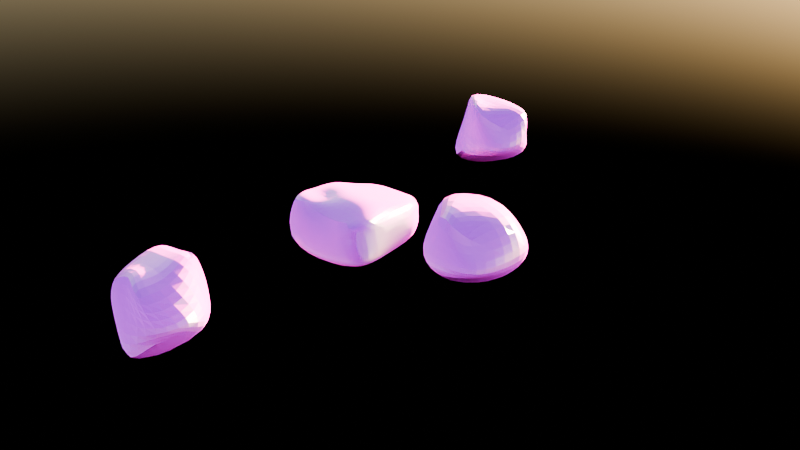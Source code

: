 # Source: Rock1.blend  (saved by Blender 4.2.66; exported with 4.5.12 LTS)
import bpy
from mathutils import Matrix  # noqa: F401  (used for matrix-valued properties, if any)

bpy.ops.wm.read_factory_settings(use_empty=True)
scene = bpy.context.scene
scene.name = 'Scene'

# ---- collections
col_collection = bpy.data.collections.new('Collection'); scene.collection.children.link(col_collection)

# ---- images (referenced by path relative to the original .blend; pixels are not part of the script)
import os
ASSET_DIR = os.environ.get("B2B_ASSET_DIR", "")  # directory of the original .blend (textures are referenced by path, not embedded)
HERE = os.path.dirname(os.path.abspath(__file__))  # packed textures are extracted next to this script under _unpacked/

def load_image(name, relpath, width, height, colorspace="sRGB"):
    """Load a texture the original file referenced (path relative to the .blend, or extracted next to this script)."""
    p = next((c for c in (os.path.join(HERE, relpath), os.path.join(ASSET_DIR, relpath)) if relpath and os.path.exists(c)), "")
    if p:
        img = bpy.data.images.load(p, check_existing=True)
        img.name = name
    else:  # same state as the original file: an image datablock whose file is absent (Cycles renders it pink)
        img = bpy.data.images.new(name, width, height)
        img.source = "FILE"
        img.filepath = "//" + (relpath or name)
    img.colorspace_settings.name = colorspace
    return img
img_rock_surface_diff_4k_jpg = load_image('rock_surface_diff_4k.jpg', 'rock_surface_diff_4k.jpg', 1024, 1024, 'sRGB')
img_rock_surface_nor_gl_4k_exr = load_image('rock_surface_nor_gl_4k.exr', 'rock_surface_nor_gl_4k.exr', 1024, 1024, 'Linear Rec.709')
img_rock_surface_rough_4k_exr = load_image('rock_surface_rough_4k.exr', 'rock_surface_rough_4k.exr', 1024, 1024, 'Linear Rec.709')

# ---- materials (node trees are filled in below, after node groups)
mat_rock = bpy.data.materials.new('Rock')

# ---- material node trees
mat_rock.use_nodes = True; mat_rock.node_tree.nodes.clear()
_N = mat_rock.node_tree.nodes; _L = mat_rock.node_tree.links
n0 = _N.new('ShaderNodeBsdfPrincipled'); n0.name = 'Principled BSDF'; n0.location = (10, 270)
n1 = _N.new('ShaderNodeOutputMaterial'); n1.name = 'Material Output'; n1.location = (300, 270)
n2 = _N.new('ShaderNodeTexImage'); n2.name = 'Image Texture.001'; n2.location = (-621, 524)
n2.image = img_rock_surface_diff_4k_jpg
n3 = _N.new('ShaderNodeTexImage'); n3.name = 'Image Texture.002'; n3.location = (-628, -47)
n3.image = img_rock_surface_nor_gl_4k_exr
n4 = _N.new('ShaderNodeNormalMap'); n4.name = 'Normal Map'; n4.location = (-177, 37)
n5 = _N.new('ShaderNodeTexImage'); n5.name = 'Image Texture'; n5.location = (-627, 241)
n5.image = img_rock_surface_rough_4k_exr
_L.new(n0.outputs[0], n1.inputs[0])
_L.new(n2.outputs[0], n0.inputs[0])
_L.new(n4.outputs[0], n0.inputs[5])
_L.new(n3.outputs[0], n4.inputs[1])
_L.new(n5.outputs[0], n0.inputs[2])
n1.is_active_output = True

# ---- world
world_world = bpy.data.worlds.new('World'); scene.world = world_world
world_world.use_nodes = True; world_world.node_tree.nodes.clear()
_N = world_world.node_tree.nodes; _L = world_world.node_tree.links
n0 = _N.new('ShaderNodeOutputWorld'); n0.name = 'World Output'; n0.location = (300, 300)
n1 = _N.new('ShaderNodeBackground'); n1.name = 'Background'; n1.location = (10, 300)
n2 = _N.new('ShaderNodeTexSky'); n2.name = 'Sky Texture'; n2.location = (-280, 280)
_L.new(n1.outputs[0], n0.inputs[0])
_L.new(n2.outputs[0], n1.inputs[0])
n0.is_active_output = True
world_world.color = (0.05088, 0.05088, 0.05088)
world_world.sun_shadow_jitter_overblur = 0.0

# ---- meshes
me_cube_002 = bpy.data.meshes.new('Cube.002')
me_cube_002.from_pydata([(-0.323, -0.5867, -0.4795), (-0.02269, -0.5651, 1.037), (-1.259, 0.9848, -0.8308), (-0.9812, 0.09183, 0.8364), (0.3358, -0.8827, -0.1539), (0.05011, -0.6287, 0.4308), (0.8397, 0.4736, -0.2525), (0.7874, 0.2794, 0.5289), (-1.0, 0.0, -1.0), (-1.0, -1.0, 0.0), (-1.0, 0.0, 1.0), (-0.8869, 0.9816, 0.003765), (0.0, 1.0, -1.0), (0.0, 1.0, 1.0), (1.0, 1.0, 0.0), (0.9154, 0.008638, -0.4006), (1.0, 0.0, 1.0), (1.0, -1.0, 0.0), (-0.1392, -0.9868, -0.2571), (0.0, -1.0, 1.0), (0.0, 0.0, 1.0), (0.0, 0.0, -1.0), (0.0, -1.0, 0.0), (1.0, 0.0, 0.0), (0.0, 1.0, 0.0), (-1.0, 0.0, 0.0)], [], [(25, 10, 3, 11), (24, 13, 7, 14), (23, 16, 5, 17), (22, 19, 1, 9), (21, 15, 4, 18), (20, 10, 1, 19), (16, 20, 19, 5), (7, 13, 20, 16), (13, 3, 10, 20), (8, 21, 18, 0), (2, 12, 21, 8), (12, 6, 15, 21), (18, 22, 9, 0), (4, 17, 22, 18), (17, 5, 19, 22), (15, 23, 17, 4), (6, 14, 23, 15), (14, 7, 16, 23), (12, 24, 14, 6), (2, 11, 24, 12), (11, 3, 13, 24), (8, 25, 11, 2), (0, 9, 25, 8), (9, 1, 10, 25)])
_uv = me_cube_002.uv_layers.new(name='UVMap')
_uv.uv.foreach_set('vector', [0.375, 0.1251, 0.5, 0.1251, 0.5, 0.25, 0.375, 0.25, 0.375, 0.375, 0.5, 0.375, 0.5, 0.5, 0.375, 0.5, 0.375, 0.625, 0.5, 0.625, 0.5, 0.75, 0.375, 0.75, 0.375, 0.8749, 0.5, 0.8749, 0.5, 0.9999, 0.375, 0.9999, 0.1251, 0.625, 0.25, 0.625, 0.25, 0.75, 0.1251, 0.75, 0.625, 0.625, 0.75, 0.625, 0.75, 0.75, 0.625, 0.75, 0.5, 0.625, 0.625, 0.625, 0.625, 0.75, 0.5, 0.75, 0.5, 0.5, 0.625, 0.5, 0.625, 0.625, 0.5, 0.625, 0.625, 0.5, 0.75, 0.5, 0.75, 0.625, 0.625, 0.625, 8.659e-05, 0.625, 0.1251, 0.625, 0.1251, 0.75, 8.659e-05, 0.75, 8.659e-05, 0.5, 0.1251, 0.5, 0.1251, 0.625, 8.659e-05, 0.625, 0.1251, 0.5, 0.25, 0.5, 0.25, 0.625, 0.1251, 0.625, 0.25, 0.8749, 0.375, 0.8749, 0.375, 0.9999, 0.25, 0.9999, 0.25, 0.75, 0.375, 0.75, 0.375, 0.8749, 0.25, 0.8749, 0.375, 0.75, 0.5, 0.75, 0.5, 0.8749, 0.375, 0.8749, 0.25, 0.625, 0.375, 0.625, 0.375, 0.75, 0.25, 0.75, 0.25, 0.5, 0.375, 0.5, 0.375, 0.625, 0.25, 0.625, 0.375, 0.5, 0.5, 0.5, 0.5, 0.625, 0.375, 0.625, 0.25, 0.375, 0.375, 0.375, 0.375, 0.5, 0.25, 0.5, 0.25, 0.25, 0.375, 0.25, 0.375, 0.375, 0.25, 0.375, 0.375, 0.25, 0.5, 0.25, 0.5, 0.375, 0.375, 0.375, 0.25, 0.1251, 0.375, 0.1251, 0.375, 0.25, 0.25, 0.25, 0.25, 8.659e-05, 0.375, 8.659e-05, 0.375, 0.1251, 0.25, 0.1251, 0.375, 8.659e-05, 0.5, 8.659e-05, 0.5, 0.1251, 0.375, 0.1251])
me_cube_002.materials.append(mat_rock)
me_cube_002.update()
me_cube_003 = bpy.data.meshes.new('Cube.003')
me_cube_003.from_pydata([(-0.323, -0.5867, -0.4795), (-0.02269, -0.5651, 1.037), (-0.2239, 0.9014, -0.1983), (-0.9812, 0.09183, 0.8364), (0.3358, -0.8827, -0.1539), (0.3572, -0.4398, 0.2591), (0.8397, 0.4736, -0.2525), (0.7874, 0.2794, 0.5289), (-1.39, -0.8892, -0.9206), (-0.629, -0.6657, 0.3849), (-1.0, 0.0, 1.0), (-0.8869, 0.9816, 0.003765), (0.08418, 0.6509, -0.1786), (0.1189, 0.1909, 1.087), (0.1103, 0.5712, 0.4966), (0.9154, 0.008638, -0.4006), (1.0, 0.0, 1.0), (1.0, -1.0, 0.0), (-0.1392, -0.9868, -0.2571), (0.0, -1.0, 1.0), (-0.01187, -0.3875, 0.7165), (0.0, 0.0, -1.0), (0.0, -1.0, 0.0), (1.0, 0.0, 0.0), (0.0, 1.0, 0.0), (-1.0, 0.0, 0.0)], [], [(25, 10, 3, 11), (24, 13, 7, 14), (23, 16, 5, 17), (22, 19, 1, 9), (21, 15, 4, 18), (20, 10, 1, 19), (16, 20, 19, 5), (7, 13, 20, 16), (13, 3, 10, 20), (8, 21, 18, 0), (2, 12, 21, 8), (12, 6, 15, 21), (18, 22, 9, 0), (4, 17, 22, 18), (17, 5, 19, 22), (15, 23, 17, 4), (6, 14, 23, 15), (14, 7, 16, 23), (12, 24, 14, 6), (2, 11, 24, 12), (11, 3, 13, 24), (8, 25, 11, 2), (0, 9, 25, 8), (9, 1, 10, 25)])
_uv = me_cube_003.uv_layers.new(name='UVMap')
_uv.uv.foreach_set('vector', [0.375, 0.1251, 0.5, 0.1251, 0.5, 0.25, 0.375, 0.25, 0.375, 0.375, 0.5, 0.375, 0.5, 0.5, 0.375, 0.5, 0.375, 0.625, 0.5, 0.625, 0.5, 0.75, 0.375, 0.75, 0.375, 0.8749, 0.5, 0.8749, 0.5, 0.9999, 0.375, 0.9999, 0.1251, 0.625, 0.25, 0.625, 0.25, 0.75, 0.1251, 0.75, 0.625, 0.625, 0.75, 0.625, 0.75, 0.75, 0.625, 0.75, 0.5, 0.625, 0.625, 0.625, 0.625, 0.75, 0.5, 0.75, 0.5, 0.5, 0.625, 0.5, 0.625, 0.625, 0.5, 0.625, 0.625, 0.5, 0.75, 0.5, 0.75, 0.625, 0.625, 0.625, 8.659e-05, 0.625, 0.1251, 0.625, 0.1251, 0.75, 8.659e-05, 0.75, 8.659e-05, 0.5, 0.1251, 0.5, 0.1251, 0.625, 8.659e-05, 0.625, 0.1251, 0.5, 0.25, 0.5, 0.25, 0.625, 0.1251, 0.625, 0.25, 0.8749, 0.375, 0.8749, 0.375, 0.9999, 0.25, 0.9999, 0.25, 0.75, 0.375, 0.75, 0.375, 0.8749, 0.25, 0.8749, 0.375, 0.75, 0.5, 0.75, 0.5, 0.8749, 0.375, 0.8749, 0.25, 0.625, 0.375, 0.625, 0.375, 0.75, 0.25, 0.75, 0.25, 0.5, 0.375, 0.5, 0.375, 0.625, 0.25, 0.625, 0.375, 0.5, 0.5, 0.5, 0.5, 0.625, 0.375, 0.625, 0.25, 0.375, 0.375, 0.375, 0.375, 0.5, 0.25, 0.5, 0.25, 0.25, 0.375, 0.25, 0.375, 0.375, 0.25, 0.375, 0.375, 0.25, 0.5, 0.25, 0.5, 0.375, 0.375, 0.375, 0.25, 0.1251, 0.375, 0.1251, 0.375, 0.25, 0.25, 0.25, 0.25, 8.659e-05, 0.375, 8.659e-05, 0.375, 0.1251, 0.25, 0.1251, 0.375, 8.659e-05, 0.5, 8.659e-05, 0.5, 0.1251, 0.375, 0.1251])
me_cube_003.materials.append(mat_rock)
me_cube_003.update()
me_cube_004 = bpy.data.meshes.new('Cube.004')
me_cube_004.from_pydata([(-0.323, -0.5867, -0.4795), (-0.4518, -0.9938, 0.5161), (-0.2579, 0.9962, -0.9638), (-0.6557, 0.4612, 1.039), (0.3358, -0.8827, -0.1539), (0.1397, -1.374, 0.6333), (0.8397, 0.4736, -0.2525), (0.4885, 0.4316, 1.297), (-1.39, -0.8892, -0.9206), (-0.8718, -0.9065, 0.08829), (-1.036, -0.3533, 0.647), (-0.8033, 0.6928, 0.369), (0.08418, 0.6509, -0.1786), (0.1189, 0.1909, 1.087), (0.1103, 0.5712, 0.4966), (0.9154, 0.008638, -0.4006), (0.8317, -0.5475, 0.7494), (1.0, -1.0, 0.0), (-0.2325, -1.337, -1.284), (-0.2792, -0.4856, 0.9813), (-0.01187, -0.3875, 0.7165), (0.2556, 0.1924, -1.189), (0.0, -1.0, 0.0), (1.0, 0.0, 0.0), (0.0, 1.0, 0.0), (-0.4895, -0.3329, -0.3275)], [], [(25, 10, 3, 11), (24, 13, 7, 14), (23, 16, 5, 17), (22, 19, 1, 9), (21, 15, 4, 18), (20, 10, 1, 19), (16, 20, 19, 5), (7, 13, 20, 16), (13, 3, 10, 20), (8, 21, 18, 0), (2, 12, 21, 8), (12, 6, 15, 21), (18, 22, 9, 0), (4, 17, 22, 18), (17, 5, 19, 22), (15, 23, 17, 4), (6, 14, 23, 15), (14, 7, 16, 23), (12, 24, 14, 6), (2, 11, 24, 12), (11, 3, 13, 24), (8, 25, 11, 2), (0, 9, 25, 8), (9, 1, 10, 25)])
_uv = me_cube_004.uv_layers.new(name='UVMap')
_uv.uv.foreach_set('vector', [0.375, 0.1251, 0.5, 0.1251, 0.5, 0.25, 0.375, 0.25, 0.375, 0.375, 0.5, 0.375, 0.5, 0.5, 0.375, 0.5, 0.375, 0.625, 0.5, 0.625, 0.5, 0.75, 0.375, 0.75, 0.375, 0.8749, 0.5, 0.8749, 0.5, 0.9999, 0.375, 0.9999, 0.1251, 0.625, 0.25, 0.625, 0.25, 0.75, 0.1251, 0.75, 0.625, 0.625, 0.75, 0.625, 0.75, 0.75, 0.625, 0.75, 0.5, 0.625, 0.625, 0.625, 0.625, 0.75, 0.5, 0.75, 0.5, 0.5, 0.625, 0.5, 0.625, 0.625, 0.5, 0.625, 0.625, 0.5, 0.75, 0.5, 0.75, 0.625, 0.625, 0.625, 8.659e-05, 0.625, 0.1251, 0.625, 0.1251, 0.75, 8.659e-05, 0.75, 8.659e-05, 0.5, 0.1251, 0.5, 0.1251, 0.625, 8.659e-05, 0.625, 0.1251, 0.5, 0.25, 0.5, 0.25, 0.625, 0.1251, 0.625, 0.25, 0.8749, 0.375, 0.8749, 0.375, 0.9999, 0.25, 0.9999, 0.25, 0.75, 0.375, 0.75, 0.375, 0.8749, 0.25, 0.8749, 0.375, 0.75, 0.5, 0.75, 0.5, 0.8749, 0.375, 0.8749, 0.25, 0.625, 0.375, 0.625, 0.375, 0.75, 0.25, 0.75, 0.25, 0.5, 0.375, 0.5, 0.375, 0.625, 0.25, 0.625, 0.375, 0.5, 0.5, 0.5, 0.5, 0.625, 0.375, 0.625, 0.25, 0.375, 0.375, 0.375, 0.375, 0.5, 0.25, 0.5, 0.25, 0.25, 0.375, 0.25, 0.375, 0.375, 0.25, 0.375, 0.375, 0.25, 0.5, 0.25, 0.5, 0.375, 0.375, 0.375, 0.25, 0.1251, 0.375, 0.1251, 0.375, 0.25, 0.25, 0.25, 0.25, 8.659e-05, 0.375, 8.659e-05, 0.375, 0.1251, 0.25, 0.1251, 0.375, 8.659e-05, 0.5, 8.659e-05, 0.5, 0.1251, 0.375, 0.1251])
me_cube_004.materials.append(mat_rock)
me_cube_004.update()
me_cube_005 = bpy.data.meshes.new('Cube.005')
me_cube_005.from_pydata([(-1.0, -1.0, -1.0), (-0.8841, -1.166, 0.505), (-0.9057, 0.8158, -0.821), (-0.3805, 0.5371, -0.0086), (1.0, -1.0, -1.0), (0.9159, -1.393, 0.2509), (0.9608, 0.7913, -0.8127), (0.7366, 0.8602, 0.1408), (-1.0, 0.0, -1.0), (-1.205, -1.444, -0.2083), (-1.0, 0.0, 0.2165), (-0.8307, 0.7563, -0.2943), (0.0, 1.0, -1.0), (-0.001084, 1.088, 0.06987), (1.339, 0.993, -0.4), (1.0, 0.0, -1.0), (1.0, 0.0, 0.2165), (1.181, -1.209, -0.4049), (0.0, -1.0, -1.0), (0.0, -1.0, 0.2165), (0.05972, -0.315, 0.4404), (0.0, 0.0, -1.0), (0.03086, -1.648, -0.6809), (1.0, 0.0, -0.3307), (0.08914, 0.861, -0.2978), (-1.0, 0.0, -0.3307), (-1.072, 0.5078, 0.1097), (0.5978, 1.032, 0.1113), (1.247, -0.6499, 0.1359), (-0.442, -1.083, 0.3608), (-0.942, -0.583, 0.3608), (-0.573, 1.052, 0.03636), (0.9615, 1.011, -0.2285), (1.098, 0.4882, 0.1846), (0.7471, -1.15, 0.1359), (0.1497, -0.741, 0.4592), (0.1492, 0.303, 0.3858), (0.6497, -0.241, 0.4592), (-0.319, -0.2754, 0.5647), (-0.3969, 0.4119, 0.1089), (0.5993, 0.4436, 0.1837), (0.7715, -0.5929, 0.4268), (-0.5248, -0.51, 0.1507)], [], [(25, 10, 26, 3, 11), (32, 27, 7), (23, 16, 28, 5, 17), (22, 19, 29, 1, 9), (21, 15, 4, 18), (42, 30, 1, 29), (41, 35, 19, 34), (40, 36, 20, 37), (39, 26, 10, 38), (8, 21, 18, 0), (2, 12, 21, 8), (12, 6, 15, 21), (18, 22, 9, 0), (4, 17, 22, 18), (17, 5, 34, 19, 22), (15, 23, 17, 4), (6, 14, 23, 15), (32, 7, 33), (12, 24, 14, 6), (2, 11, 24, 12), (11, 3, 31, 13, 24), (8, 25, 11, 2), (0, 9, 25, 8), (9, 1, 30, 10, 25), (14, 32, 33, 16, 23), (36, 39, 38, 20), (13, 31, 39, 36), (31, 3, 26, 39), (33, 40, 37, 16), (7, 27, 40, 33), (27, 13, 36, 40), (28, 41, 34, 5), (16, 37, 41, 28), (37, 20, 35, 41), (35, 42, 29, 19), (20, 38, 42, 35), (38, 10, 30, 42), (24, 13, 27, 32, 14)])
me_cube_005.polygons.foreach_set('use_smooth', [True] * 38)
_uv = me_cube_005.uv_layers.new(name='UVMap')
_uv.uv.foreach_set('vector', [0.375, 0.1251, 0.5, 0.1251, 0.5, 0.1876, 0.5, 0.25, 0.375, 0.25, 0.4375, 0.5, 0.5, 0.4375, 0.5, 0.5, 0.375, 0.625, 0.5, 0.625, 0.5, 0.6875, 0.5, 0.75, 0.375, 0.75, 0.375, 0.8749, 0.5, 0.8749, 0.5, 0.9374, 0.5, 0.9999, 0.375, 0.9999, 0.1251, 0.625, 0.25, 0.625, 0.25, 0.75, 0.1251, 0.75, 0.6875, 0.6875, 0.75, 0.6875, 0.75, 0.75, 0.6875, 0.75, 0.5625, 0.6875, 0.625, 0.6875, 0.625, 0.75, 0.5625, 0.75, 0.5625, 0.5625, 0.625, 0.5625, 0.625, 0.625, 0.5625, 0.625, 0.6875, 0.5625, 0.75, 0.5625, 0.75, 0.625, 0.6875, 0.625, 8.659e-05, 0.625, 0.1251, 0.625, 0.1251, 0.75, 8.659e-05, 0.75, 8.659e-05, 0.5, 0.1251, 0.5, 0.1251, 0.625, 8.659e-05, 0.625, 0.1251, 0.5, 0.25, 0.5, 0.25, 0.625, 0.1251, 0.625, 0.25, 0.8749, 0.375, 0.8749, 0.375, 0.9999, 0.25, 0.9999, 0.25, 0.75, 0.375, 0.75, 0.375, 0.8749, 0.25, 0.8749, 0.375, 0.75, 0.5, 0.75, 0.5, 0.8124, 0.5, 0.8749, 0.375, 0.8749, 0.25, 0.625, 0.375, 0.625, 0.375, 0.75, 0.25, 0.75, 0.25, 0.5, 0.375, 0.5, 0.375, 0.625, 0.25, 0.625, 0.4375, 0.5, 0.5, 0.5, 0.5, 0.5625, 0.25, 0.375, 0.375, 0.375, 0.375, 0.5, 0.25, 0.5, 0.25, 0.25, 0.375, 0.25, 0.375, 0.375, 0.25, 0.375, 0.375, 0.25, 0.5, 0.25, 0.5, 0.3125, 0.5, 0.375, 0.375, 0.375, 0.25, 0.1251, 0.375, 0.1251, 0.375, 0.25, 0.25, 0.25, 0.25, 8.659e-05, 0.375, 8.659e-05, 0.375, 0.1251, 0.25, 0.1251, 0.375, 8.659e-05, 0.5, 8.659e-05, 0.5, 0.06258, 0.5, 0.1251, 0.375, 0.1251, 0.375, 0.5, 0.4375, 0.5, 0.5, 0.5625, 0.5, 0.625, 0.375, 0.625, 0.625, 0.5625, 0.6875, 0.5625, 0.6875, 0.625, 0.625, 0.625, 0.625, 0.5, 0.6875, 0.5, 0.6875, 0.5625, 0.625, 0.5625, 0.6875, 0.5, 0.75, 0.5, 0.75, 0.5625, 0.6875, 0.5625, 0.5, 0.5625, 0.5625, 0.5625, 0.5625, 0.625, 0.5, 0.625, 0.5, 0.5, 0.5625, 0.5, 0.5625, 0.5625, 0.5, 0.5625, 0.5625, 0.5, 0.625, 0.5, 0.625, 0.5625, 0.5625, 0.5625, 0.5, 0.6875, 0.5625, 0.6875, 0.5625, 0.75, 0.5, 0.75, 0.5, 0.625, 0.5625, 0.625, 0.5625, 0.6875, 0.5, 0.6875, 0.5625, 0.625, 0.625, 0.625, 0.625, 0.6875, 0.5625, 0.6875, 0.625, 0.6875, 0.6875, 0.6875, 0.6875, 0.75, 0.625, 0.75, 0.625, 0.625, 0.6875, 0.625, 0.6875, 0.6875, 0.625, 0.6875, 0.6875, 0.625, 0.75, 0.625, 0.75, 0.6875, 0.6875, 0.6875, 0.375, 0.375, 0.5, 0.375, 0.5, 0.4375, 0.4375, 0.5, 0.375, 0.5])
me_cube_005.materials.append(mat_rock)
me_cube_005.update()

# ---- objects
ob_rock2 = bpy.data.objects.new('Rock2', me_cube_002)
ob_rock3 = bpy.data.objects.new('Rock3', me_cube_003)
ob_rock1 = bpy.data.objects.new('Rock1', me_cube_004)
ob_rock4 = bpy.data.objects.new('Rock4', me_cube_005)

# ---- transforms, parenting, visibility, modifiers, constraints
ob_rock2.location = (3.0, 0.0, 1.0)
_m = ob_rock2.modifiers.new('Subdivision', 'SUBSURF')
_m.levels = 5
ob_rock3.location = (0.0, 5.0, 1.0)
_m = ob_rock3.modifiers.new('Subdivision', 'SUBSURF')
_m.levels = 5
ob_rock1.location = (0.0, -5.0, 1.0)
_m = ob_rock1.modifiers.new('Subdivision', 'SUBSURF')
_m.levels = 5
ob_rock4.location = (0.0, 0.0, 1.0)
_m = ob_rock4.modifiers.new('Subdivision', 'SUBSURF')
_m.levels = 5

# ---- collection membership
col_collection.objects.link(ob_rock2)
col_collection.objects.link(ob_rock3)
col_collection.objects.link(ob_rock1)
col_collection.objects.link(ob_rock4)

# ---- scene / render settings (as saved in the file)
scene.frame_start = 1; scene.frame_end = 250; scene.frame_set(1)
scene.render.engine = 'CYCLES'
bpy.context.view_layer.update()

# ---- added for rendering (the .blend has no active camera): camera
cam_auto = bpy.data.cameras.new('AutoCamera')
cam_auto.lens = 50.0
cam_auto.sensor_width = 36.0
cam_auto.clip_end = 1000.0
ob_auto_camera = bpy.data.objects.new('AutoCamera', cam_auto)
scene.collection.objects.link(ob_auto_camera)
ob_auto_camera.location = (14.0192, -15.4438, 11.1775)
ob_auto_camera.rotation_euler = (1.09748, -7.21219e-08, 0.694738)
scene.camera = ob_auto_camera
bpy.context.view_layer.update()
